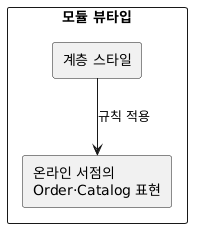

The diagram above was rendered by PlantUML. Its source (embedded in the PNG):
@startuml
rectangle "모듈 뷰타입" as Viewtype {
  rectangle "계층 스타일" as Style
  rectangle "온라인 서점의\nOrder·Catalog 표현" as View
  Style --> View : 규칙 적용
}
@enduml